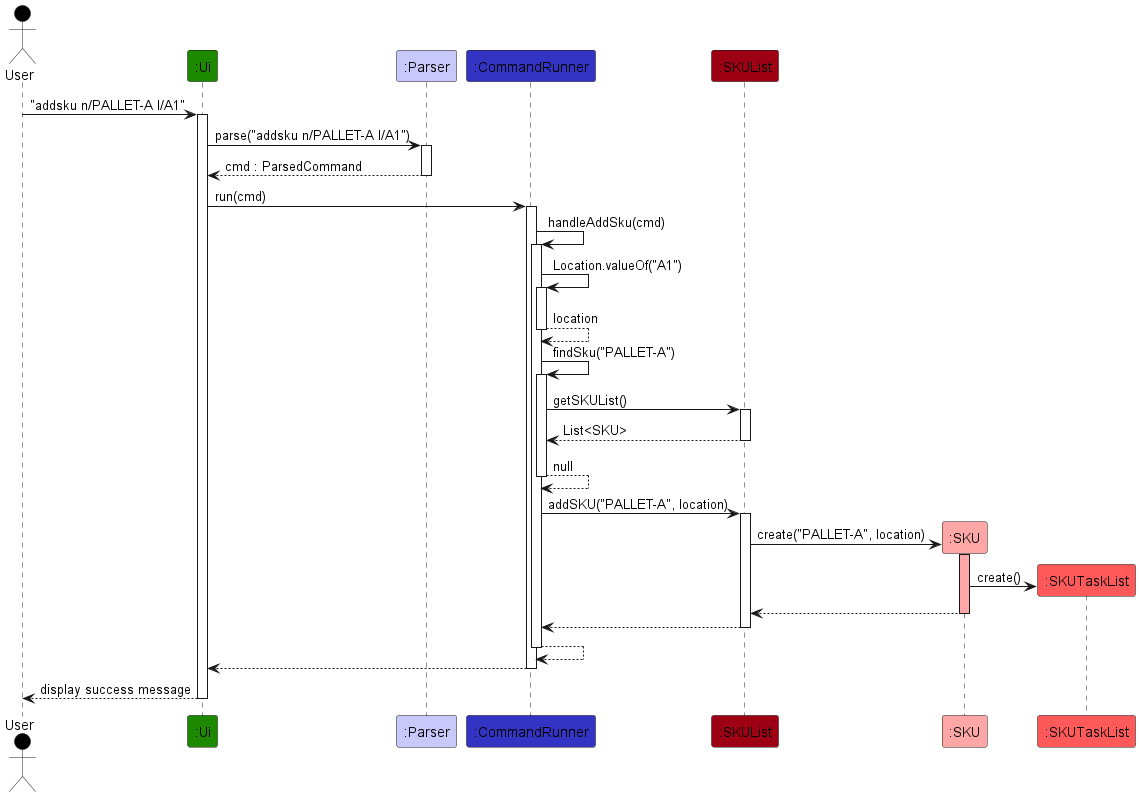

The diagram above was rendered by PlantUML. Its source (embedded in the PNG):
@startuml
!include ../style.puml

Actor User as user USER_COLOR
Participant ":Ui" as ui UI_COLOR
Participant ":Parser" as parser LOGIC_COLOR_T1
Participant ":CommandRunner" as runner LOGIC_COLOR
Participant ":SKUList" as skuList MODEL_COLOR
Participant ":SKU" as sku MODEL_COLOR_T1
Participant ":SKUTaskList" as taskList MODEL_COLOR_T2

user -> ui ++ : "addsku n/PALLET-A l/A1"
ui -> parser ++ : parse("addsku n/PALLET-A l/A1")
return cmd : ParsedCommand

ui -> runner ++ : run(cmd)
runner -> runner ++ : handleAddSku(cmd)
runner -> runner ++ : Location.valueOf("A1")
return location

runner -> runner ++ : findSku("PALLET-A")
runner -> skuList ++ : getSKUList()
return List<SKU>
return null

runner -> skuList ++ : addSKU("PALLET-A", location)
skuList -> sku ** : create("PALLET-A", location)
activate sku MODEL_COLOR_T1
sku -> taskList ** : create()
sku --> skuList
deactivate sku
return

return
return
return display success message
@enduml